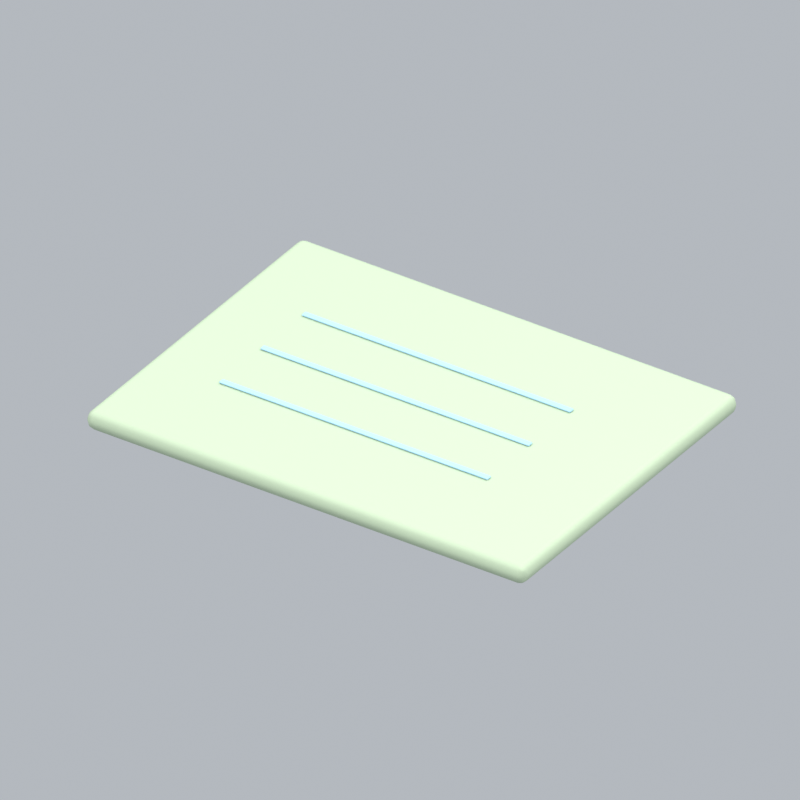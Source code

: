 # Source: officeStickyNote5.blend  (saved by Blender 5.2.45; exported with 4.5.12 LTS)
import bpy
from mathutils import Matrix  # noqa: F401  (used for matrix-valued properties, if any)

bpy.ops.wm.read_factory_settings(use_empty=True)
scene = bpy.context.scene
scene.name = 'Scene'

# ---- collections
col_collection = bpy.data.collections.new('Collection'); scene.collection.children.link(col_collection)

# ---- materials (node trees are filled in below, after node groups)
mat_sage = bpy.data.materials.new('sage')
mat_sage.diffuse_color = (0.4851, 0.6038, 0.4179, 1.0)
mat_blue = bpy.data.materials.new('blue')
mat_blue.diffuse_color = (0.3968, 0.6654, 0.8714, 1.0)

# ---- material node trees
mat_sage.use_nodes = True; mat_sage.node_tree.nodes.clear()
_N = mat_sage.node_tree.nodes; _L = mat_sage.node_tree.links
n0 = _N.new('ShaderNodeBsdfPrincipled'); n0.name = 'Principled BSDF'; n0.location = (-200, 100)
n0.inputs[0].default_value = (0.4851, 0.6038, 0.4179, 1.0)
n0.inputs[2].default_value = 0.72
n0.inputs[10].default_value = 0.005
n1 = _N.new('ShaderNodeOutputMaterial'); n1.name = 'Material Output'; n1.location = (200, 100)
_L.new(n0.outputs[0], n1.inputs[0])
n1.is_active_output = True
mat_blue.use_nodes = True; mat_blue.node_tree.nodes.clear()
_N = mat_blue.node_tree.nodes; _L = mat_blue.node_tree.links
n0 = _N.new('ShaderNodeBsdfPrincipled'); n0.name = 'Principled BSDF'; n0.location = (-200, 100)
n0.inputs[0].default_value = (0.3968, 0.6654, 0.8714, 1.0)
n0.inputs[2].default_value = 0.72
n0.inputs[10].default_value = 0.005
n1 = _N.new('ShaderNodeOutputMaterial'); n1.name = 'Material Output'; n1.location = (200, 100)
_L.new(n0.outputs[0], n1.inputs[0])
n1.is_active_output = True

# ---- world
world_world = bpy.data.worlds.new('World'); scene.world = world_world
world_world.use_nodes = True; world_world.node_tree.nodes.clear()
_N = world_world.node_tree.nodes; _L = world_world.node_tree.links
n0 = _N.new('ShaderNodeOutputWorld'); n0.name = 'World Output'; n0.location = (200, 100)
n1 = _N.new('ShaderNodeBackground'); n1.name = 'Background'; n1.location = (-200, 100)
n1.inputs[0].default_value = (0.65, 0.69, 0.74, 1.0)
n1.inputs[1].default_value = 0.7
_L.new(n1.outputs[0], n0.inputs[0])
n0.is_active_output = True
world_world.color = (0.3, 0.3, 0.3)
world_world.sun_shadow_jitter_overblur = 0.0

# ---- cameras
cam_camera_136 = bpy.data.cameras.new('Camera.136')
cam_camera_136.type = 'ORTHO'
cam_camera_136.ortho_scale = 1.289

# ---- lights
light_area_405 = bpy.data.lights.new('Area.405', 'AREA')
light_area_405.energy = 500.0
light_area_405.shape = 'DISK'
light_area_405.size = 5.0
light_area_405.size_y = 1.0
light_area_406 = bpy.data.lights.new('Area.406', 'AREA')
light_area_406.energy = 180.0
light_area_406.shape = 'DISK'
light_area_406.size = 4.0
light_area_406.size_y = 1.0
light_area_407 = bpy.data.lights.new('Area.407', 'AREA')
light_area_407.energy = 300.0
light_area_407.shape = 'DISK'
light_area_407.size = 4.0
light_area_407.size_y = 1.0

# ---- meshes
me_cube_646 = bpy.data.meshes.new('Cube.646')
me_cube_646.from_pydata([(-0.425, -0.315, -0.0175), (-0.425, -0.315, 0.0175), (-0.425, 0.315, -0.0175), (-0.425, 0.315, 0.0175), (0.425, -0.315, -0.0175), (0.425, -0.315, 0.0175), (0.425, 0.315, -0.0175), (0.425, 0.315, 0.0175)], [], [(0, 1, 3, 2), (2, 3, 7, 6), (6, 7, 5, 4), (4, 5, 1, 0), (2, 6, 4, 0), (7, 3, 1, 5)])
_uv = me_cube_646.uv_layers.new(name='UVMap')
_uv.uv.foreach_set('vector', [0.375, 0.0, 0.625, 0.0, 0.625, 0.25, 0.375, 0.25, 0.375, 0.25, 0.625, 0.25, 0.625, 0.5, 0.375, 0.5, 0.375, 0.5, 0.625, 0.5, 0.625, 0.75, 0.375, 0.75, 0.375, 0.75, 0.625, 0.75, 0.625, 1.0, 0.375, 1.0, 0.125, 0.5, 0.375, 0.5, 0.375, 0.75, 0.125, 0.75, 0.625, 0.5, 0.875, 0.5, 0.875, 0.75, 0.625, 0.75])
me_cube_646.materials.append(mat_sage)
me_cube_646.update()
me_cube_647 = bpy.data.meshes.new('Cube.647')
me_cube_647.from_pydata([(-0.26, -0.0055, -0.0015), (-0.26, -0.0055, 0.0015), (-0.26, 0.0055, -0.0015), (-0.26, 0.0055, 0.0015), (0.26, -0.0055, -0.0015), (0.26, -0.0055, 0.0015), (0.26, 0.0055, -0.0015), (0.26, 0.0055, 0.0015)], [], [(0, 1, 3, 2), (2, 3, 7, 6), (6, 7, 5, 4), (4, 5, 1, 0), (2, 6, 4, 0), (7, 3, 1, 5)])
_uv = me_cube_647.uv_layers.new(name='UVMap')
_uv.uv.foreach_set('vector', [0.375, 0.0, 0.625, 0.0, 0.625, 0.25, 0.375, 0.25, 0.375, 0.25, 0.625, 0.25, 0.625, 0.5, 0.375, 0.5, 0.375, 0.5, 0.625, 0.5, 0.625, 0.75, 0.375, 0.75, 0.375, 0.75, 0.625, 0.75, 0.625, 1.0, 0.375, 1.0, 0.125, 0.5, 0.375, 0.5, 0.375, 0.75, 0.125, 0.75, 0.625, 0.5, 0.875, 0.5, 0.875, 0.75, 0.625, 0.75])
me_cube_647.materials.append(mat_blue)
me_cube_647.update()
me_cube_648 = bpy.data.meshes.new('Cube.648')
me_cube_648.from_pydata([(-0.26, -0.0055, -0.0015), (-0.26, -0.0055, 0.0015), (-0.26, 0.0055, -0.0015), (-0.26, 0.0055, 0.0015), (0.26, -0.0055, -0.0015), (0.26, -0.0055, 0.0015), (0.26, 0.0055, -0.0015), (0.26, 0.0055, 0.0015)], [], [(0, 1, 3, 2), (2, 3, 7, 6), (6, 7, 5, 4), (4, 5, 1, 0), (2, 6, 4, 0), (7, 3, 1, 5)])
_uv = me_cube_648.uv_layers.new(name='UVMap')
_uv.uv.foreach_set('vector', [0.375, 0.0, 0.625, 0.0, 0.625, 0.25, 0.375, 0.25, 0.375, 0.25, 0.625, 0.25, 0.625, 0.5, 0.375, 0.5, 0.375, 0.5, 0.625, 0.5, 0.625, 0.75, 0.375, 0.75, 0.375, 0.75, 0.625, 0.75, 0.625, 1.0, 0.375, 1.0, 0.125, 0.5, 0.375, 0.5, 0.375, 0.75, 0.125, 0.75, 0.625, 0.5, 0.875, 0.5, 0.875, 0.75, 0.625, 0.75])
me_cube_648.materials.append(mat_blue)
me_cube_648.update()
me_cube_649 = bpy.data.meshes.new('Cube.649')
me_cube_649.from_pydata([(-0.26, -0.0055, -0.0015), (-0.26, -0.0055, 0.0015), (-0.26, 0.0055, -0.0015), (-0.26, 0.0055, 0.0015), (0.26, -0.0055, -0.0015), (0.26, -0.0055, 0.0015), (0.26, 0.0055, -0.0015), (0.26, 0.0055, 0.0015)], [], [(0, 1, 3, 2), (2, 3, 7, 6), (6, 7, 5, 4), (4, 5, 1, 0), (2, 6, 4, 0), (7, 3, 1, 5)])
_uv = me_cube_649.uv_layers.new(name='UVMap')
_uv.uv.foreach_set('vector', [0.375, 0.0, 0.625, 0.0, 0.625, 0.25, 0.375, 0.25, 0.375, 0.25, 0.625, 0.25, 0.625, 0.5, 0.375, 0.5, 0.375, 0.5, 0.625, 0.5, 0.625, 0.75, 0.375, 0.75, 0.375, 0.75, 0.625, 0.75, 0.625, 1.0, 0.375, 1.0, 0.125, 0.5, 0.375, 0.5, 0.375, 0.75, 0.125, 0.75, 0.625, 0.5, 0.875, 0.5, 0.875, 0.75, 0.625, 0.75])
me_cube_649.materials.append(mat_blue)
me_cube_649.update()

# ---- objects
ob_fixed_isometric_camera = bpy.data.objects.new('Fixed isometric camera', cam_camera_136)
ob_warm_key = bpy.data.objects.new('Warm key', light_area_405)
ob_fill = bpy.data.objects.new('Fill', light_area_406)
ob_rim = bpy.data.objects.new('Rim', light_area_407)
ob_paper = bpy.data.objects.new('Paper', me_cube_646)
ob_printed_line = bpy.data.objects.new('Printed line', me_cube_647)
ob_printed_line_001 = bpy.data.objects.new('Printed line.001', me_cube_648)
ob_printed_line_002 = bpy.data.objects.new('Printed line.002', me_cube_649)
ob_officestickynote5_orientation = bpy.data.objects.new('officeStickyNote5 orientation', None)

# ---- transforms, parenting, visibility, modifiers, constraints
ob_fixed_isometric_camera.location = (5.977, -9.0, 7.04)
ob_fixed_isometric_camera.rotation_euler = (0.9964, 2.214e-08, 0.588)
ob_warm_key.location = (-3.0, -4.0, 7.0)
ob_warm_key.rotation_euler = (0.6947, -4.874e-08, -0.6435)
ob_fill.location = (4.0, -1.0, 4.0)
ob_fill.rotation_euler = (0.9418, 9.221e-09, 1.326)
ob_rim.location = (1.0, 4.0, 6.0)
ob_rim.rotation_euler = (0.6896, -5.112e-08, 2.897)
ob_paper.parent = ob_officestickynote5_orientation
ob_paper.location = (0.0, 0.0, 0.025)
_m = ob_paper.modifiers.new('Rounded edges', 'BEVEL')
_m.width = 0.015
_m.width_pct = 0.015
_m.segments = 3
_m = ob_paper.modifiers.new('Weighted normals', 'WEIGHTED_NORMAL')
ob_printed_line.parent = ob_officestickynote5_orientation
ob_printed_line.location = (-0.03, -0.12, 0.045)
_m = ob_printed_line.modifiers.new('Rounded edges', 'BEVEL')
_m.width = 0.00135
_m.width_pct = 0.00135
_m.segments = 3
_m = ob_printed_line.modifiers.new('Weighted normals', 'WEIGHTED_NORMAL')
ob_printed_line_001.parent = ob_officestickynote5_orientation
ob_printed_line_001.location = (-0.03, 0.0, 0.045)
_m = ob_printed_line_001.modifiers.new('Rounded edges', 'BEVEL')
_m.width = 0.00135
_m.width_pct = 0.00135
_m.segments = 3
_m = ob_printed_line_001.modifiers.new('Weighted normals', 'WEIGHTED_NORMAL')
ob_printed_line_002.parent = ob_officestickynote5_orientation
ob_printed_line_002.location = (-0.03, 0.12, 0.045)
_m = ob_printed_line_002.modifiers.new('Rounded edges', 'BEVEL')
_m.width = 0.00135
_m.width_pct = 0.00135
_m.segments = 3
_m = ob_printed_line_002.modifiers.new('Weighted normals', 'WEIGHTED_NORMAL')
ob_officestickynote5_orientation.location = (0.0, 0.0, 0.0)

# ---- collection membership
col_collection.objects.link(ob_fixed_isometric_camera)
col_collection.objects.link(ob_warm_key)
col_collection.objects.link(ob_fill)
col_collection.objects.link(ob_rim)
col_collection.objects.link(ob_paper)
col_collection.objects.link(ob_printed_line)
col_collection.objects.link(ob_printed_line_001)
col_collection.objects.link(ob_printed_line_002)
col_collection.objects.link(ob_officestickynote5_orientation)

# ---- scene / render settings (as saved in the file)
scene.camera = ob_fixed_isometric_camera
scene.frame_start = 1; scene.frame_end = 1; scene.frame_set(1)
scene.render.engine = 'BLENDER_EEVEE_NEXT'
scene.render.resolution_x = 256
scene.render.resolution_y = 256
scene.render.fps = 12
scene.render.film_transparent = True
scene.render.bake_bias = 0.0
scene.render.bake_samples = 0
scene.render.compositor_device = 'GPU'
scene.eevee.taa_render_samples = 24
scene.eevee.use_volume_custom_range = False
scene.eevee.fast_gi_thickness_near = 0.1
scene.eevee.fast_gi_thickness_far = 0.0
scene.eevee.ray_tracing_options.screen_trace_thickness = 0.1
scene.view_settings.view_transform = 'Standard'
bpy.context.view_layer.update()

